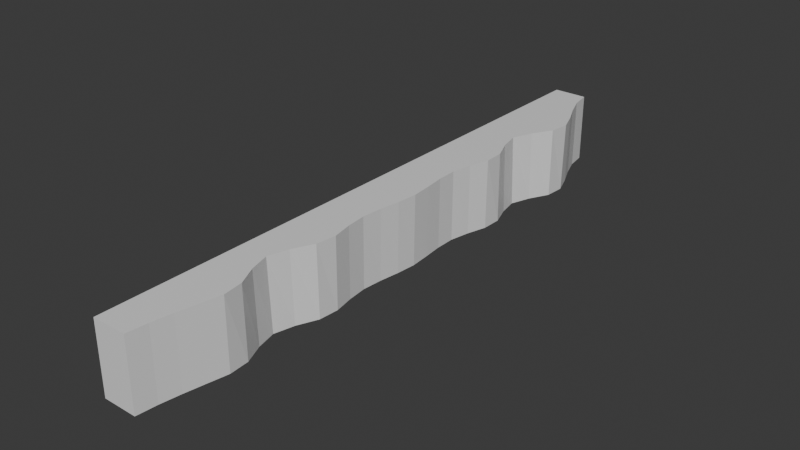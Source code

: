 # Source: cliff.blend  (saved by Blender 4.3.34; exported with 4.5.12 LTS)
import bpy
from mathutils import Matrix  # noqa: F401  (used for matrix-valued properties, if any)

bpy.ops.wm.read_factory_settings(use_empty=True)
scene = bpy.context.scene
scene.name = 'Scene'

# ---- collections
col_collection = bpy.data.collections.new('Collection'); scene.collection.children.link(col_collection)

# ---- materials (node trees are filled in below, after node groups)
mat_material = bpy.data.materials.new('Material')
mat_material.alpha_threshold = 0.0
mat_material.roughness = 0.5
mat_material.line_color = (0.0, 0.0, 0.0, 1.0)

# ---- material node trees
mat_material.use_nodes = True; mat_material.node_tree.nodes.clear()
_N = mat_material.node_tree.nodes; _L = mat_material.node_tree.links
n0 = _N.new('ShaderNodeOutputMaterial'); n0.name = 'Material Output'; n0.location = (300, 300)
n1 = _N.new('ShaderNodeBsdfPrincipled'); n1.name = 'Principled BSDF'; n1.location = (10, 300)
n1.inputs[3].default_value = 1.45
_L.new(n1.outputs[0], n0.inputs[0])
n0.is_active_output = True

# ---- world
world_world = bpy.data.worlds.new('World'); scene.world = world_world
world_world.use_nodes = True; world_world.node_tree.nodes.clear()
_N = world_world.node_tree.nodes; _L = world_world.node_tree.links
n0 = _N.new('ShaderNodeOutputWorld'); n0.name = 'World Output'; n0.location = (300, 300)
n1 = _N.new('ShaderNodeBackground'); n1.name = 'Background'; n1.location = (10, 300)
n1.inputs[0].default_value = (0.05088, 0.05088, 0.05088, 1.0)
_L.new(n1.outputs[0], n0.inputs[0])
n0.is_active_output = True
world_world.color = (0.05088, 0.05088, 0.05088)
world_world.sun_shadow_jitter_overblur = 0.0

# ---- meshes
me_cube = bpy.data.meshes.new('Cube')
me_cube.from_pydata([(1.097, 45.46, 5.3), (1.089, 45.46, -5.3), (1.067, -45.46, 5.3), (1.061, -45.46, -5.3), (-4.057, 45.46, 5.3), (-4.065, 45.46, -5.3), (-4.085, -45.46, 5.3), (-4.09, -45.46, -5.3), (1.615, 42.43, 5.3), (2.772, 39.4, 5.3), (4.183, 36.37, 5.3), (5.338, 33.34, 5.3), (4.957, 30.31, 5.3), (3.197, 27.28, 5.3), (1.995, 24.25, 5.3), (2.687, 21.21, 5.3), (3.942, 18.18, 5.3), (4.028, 15.15, 5.3), (3.142, 12.12, 5.3), (2.575, 9.092, 5.3), (2.632, 6.061, 5.3), (2.965, 3.031, 5.3), (3.227, 2.032e-06, 5.3), (2.935, -3.031, 5.3), (2.462, -6.061, 5.3), (2.183, -9.092, 5.3), (2.469, -12.12, 5.3), (3.076, -15.15, 5.3), (2.693, -18.18, 5.3), (1.211, -21.21, 5.3), (0.3449, -24.25, 5.3), (1.211, -27.28, 5.3), (2.693, -30.31, 5.3), (3.076, -33.34, 5.3), (2.469, -36.37, 5.3), (1.875, -39.4, 5.3), (1.38, -42.43, 5.3), (1.365, -42.43, -5.3), (1.851, -39.4, -5.3), (2.436, -36.37, -5.3), (3.034, -33.34, -5.3), (2.816, -30.31, -5.3), (1.51, -27.28, -5.3), (0.7634, -24.25, -5.3), (1.51, -21.21, -5.3), (2.816, -18.18, -5.3), (3.034, -15.15, -5.3), (2.436, -12.12, -5.3), (2.117, -9.092, -5.3), (2.357, -6.061, -5.3), (2.794, -3.031, -5.3), (3.06, -2.032e-06, -5.3), (2.821, 3.031, -5.3), (2.521, 6.061, -5.3), (2.499, 9.092, -5.3), (3.094, 12.12, -5.3), (3.966, 15.15, -5.3), (4.037, 18.18, -5.3), (2.948, 21.21, -5.3), (2.351, 24.25, -5.3), (3.397, 27.28, -5.3), (4.96, 30.31, -5.3), (5.159, 33.34, -5.3), (4.042, 36.37, -5.3), (2.681, 39.4, -5.3), (1.577, 42.43, -5.3)], [], [(3, 2, 6, 7), (1, 65, 64, 63, 62, 61, 60, 59, 58, 57, 56, 55, 54, 53, 52, 51, 50, 49, 48, 47, 46, 45, 44, 43, 42, 41, 40, 39, 38, 37, 3, 7, 5), (37, 36, 2, 3), (5, 4, 0, 1), (1, 0, 8, 65), (65, 8, 9, 64), (64, 9, 10, 63), (63, 10, 11, 62), (62, 11, 12, 61), (61, 12, 13, 60), (60, 13, 14, 59), (59, 14, 15, 58), (58, 15, 16, 57), (57, 16, 17, 56), (56, 17, 18, 55), (55, 18, 19, 54), (54, 19, 20, 53), (53, 20, 21, 52), (52, 21, 22, 51), (51, 22, 23, 50), (50, 23, 24, 49), (49, 24, 25, 48), (48, 25, 26, 47), (47, 26, 27, 46), (46, 27, 28, 45), (45, 28, 29, 44), (44, 29, 30, 43), (43, 30, 31, 42), (42, 31, 32, 41), (41, 32, 33, 40), (40, 33, 34, 39), (39, 34, 35, 38), (38, 35, 36, 37), (6, 4, 5, 7), (6, 2, 36, 35, 34, 33, 32, 31, 30, 29, 28, 27, 26, 25, 24, 23, 22, 21, 20, 19, 18, 17, 16, 15, 14, 13, 12, 11, 10, 9, 8, 0, 4)])
_uv = me_cube.uv_layers.new(name='UVMap')
_uv.uv.foreach_set('vector', [0.375, 0.75, 0.625, 0.75, 0.625, 1.0, 0.375, 1.0, 0.375, 0.5, 0.375, 0.5083, 0.375, 0.5167, 0.375, 0.525, 0.375, 0.5333, 0.375, 0.5417, 0.375, 0.55, 0.375, 0.5583, 0.375, 0.5667, 0.375, 0.575, 0.375, 0.5833, 0.375, 0.5917, 0.375, 0.6, 0.375, 0.6083, 0.375, 0.6167, 0.375, 0.625, 0.375, 0.6333, 0.375, 0.6417, 0.375, 0.65, 0.375, 0.6583, 0.375, 0.6667, 0.375, 0.675, 0.375, 0.6833, 0.375, 0.6917, 0.375, 0.7, 0.375, 0.7083, 0.375, 0.7167, 0.375, 0.725, 0.375, 0.7333, 0.375, 0.7417, 0.375, 0.75, 0.375, 1.0, 0.375, 0.25, 0.375, 0.7417, 0.625, 0.7417, 0.625, 0.75, 0.375, 0.75, 0.375, 0.25, 0.625, 0.25, 0.625, 0.5, 0.375, 0.5, 0.375, 0.5, 0.625, 0.5, 0.625, 0.5083, 0.375, 0.5083, 0.375, 0.5083, 0.625, 0.5083, 0.625, 0.5167, 0.375, 0.5167, 0.375, 0.5167, 0.625, 0.5167, 0.625, 0.525, 0.375, 0.525, 0.375, 0.525, 0.625, 0.525, 0.625, 0.5333, 0.375, 0.5333, 0.375, 0.5333, 0.625, 0.5333, 0.625, 0.5417, 0.375, 0.5417, 0.375, 0.5417, 0.625, 0.5417, 0.625, 0.55, 0.375, 0.55, 0.375, 0.55, 0.625, 0.55, 0.625, 0.5583, 0.375, 0.5583, 0.375, 0.5583, 0.625, 0.5583, 0.625, 0.5667, 0.375, 0.5667, 0.375, 0.5667, 0.625, 0.5667, 0.625, 0.575, 0.375, 0.575, 0.375, 0.575, 0.625, 0.575, 0.625, 0.5833, 0.375, 0.5833, 0.375, 0.5833, 0.625, 0.5833, 0.625, 0.5917, 0.375, 0.5917, 0.375, 0.5917, 0.625, 0.5917, 0.625, 0.6, 0.375, 0.6, 0.375, 0.6, 0.625, 0.6, 0.625, 0.6083, 0.375, 0.6083, 0.375, 0.6083, 0.625, 0.6083, 0.625, 0.6167, 0.375, 0.6167, 0.375, 0.6167, 0.625, 0.6167, 0.625, 0.625, 0.375, 0.625, 0.375, 0.625, 0.625, 0.625, 0.625, 0.6333, 0.375, 0.6333, 0.375, 0.6333, 0.625, 0.6333, 0.625, 0.6417, 0.375, 0.6417, 0.375, 0.6417, 0.625, 0.6417, 0.625, 0.65, 0.375, 0.65, 0.375, 0.65, 0.625, 0.65, 0.625, 0.6583, 0.375, 0.6583, 0.375, 0.6583, 0.625, 0.6583, 0.625, 0.6667, 0.375, 0.6667, 0.375, 0.6667, 0.625, 0.6667, 0.625, 0.675, 0.375, 0.675, 0.375, 0.675, 0.625, 0.675, 0.625, 0.6833, 0.375, 0.6833, 0.375, 0.6833, 0.625, 0.6833, 0.625, 0.6917, 0.375, 0.6917, 0.375, 0.6917, 0.625, 0.6917, 0.625, 0.7, 0.375, 0.7, 0.375, 0.7, 0.625, 0.7, 0.625, 0.7083, 0.375, 0.7083, 0.375, 0.7083, 0.625, 0.7083, 0.625, 0.7167, 0.375, 0.7167, 0.375, 0.7167, 0.625, 0.7167, 0.625, 0.725, 0.375, 0.725, 0.375, 0.725, 0.625, 0.725, 0.625, 0.7333, 0.375, 0.7333, 0.375, 0.7333, 0.625, 0.7333, 0.625, 0.7417, 0.375, 0.7417, 0.625, 1.0, 0.625, 0.25, 0.375, 0.25, 0.375, 1.0, 0.625, 1.0, 0.625, 0.75, 0.625, 0.7417, 0.625, 0.7333, 0.625, 0.725, 0.625, 0.7167, 0.625, 0.7083, 0.625, 0.7, 0.625, 0.6917, 0.625, 0.6833, 0.625, 0.675, 0.625, 0.6667, 0.625, 0.6583, 0.625, 0.65, 0.625, 0.6417, 0.625, 0.6333, 0.625, 0.625, 0.625, 0.6167, 0.625, 0.6083, 0.625, 0.6, 0.625, 0.5917, 0.625, 0.5833, 0.625, 0.575, 0.625, 0.5667, 0.625, 0.5583, 0.625, 0.55, 0.625, 0.5417, 0.625, 0.5333, 0.625, 0.525, 0.625, 0.5167, 0.625, 0.5083, 0.625, 0.5, 0.625, 0.25])
me_cube.materials.append(mat_material)
me_cube.use_mirror_vertex_groups = False
me_cube.update()

# ---- objects
ob_cliff = bpy.data.objects.new('Cliff', me_cube)

# ---- transforms, parenting, visibility, modifiers, constraints
ob_cliff.location = (0.0, 0.0, 0.0)
ob_cliff.lock_rotations_4d = False
ob_cliff.empty_display_type = 'ARROWS'
ob_cliff.lineart.crease_threshold = 0.0

# ---- collection membership
col_collection.objects.link(ob_cliff)

# ---- scene / render settings (as saved in the file)
scene.frame_start = 1; scene.frame_end = 250; scene.frame_set(1)
scene.render.engine = 'BLENDER_EEVEE_NEXT'
bpy.context.view_layer.update()

# ---- added for rendering (the .blend has no active camera and no usable light): camera, sun
cam_auto = bpy.data.cameras.new('AutoCamera')
cam_auto.lens = 50.0
cam_auto.sensor_width = 36.0
cam_auto.clip_end = 1494.18
ob_auto_camera = bpy.data.objects.new('AutoCamera', cam_auto)
scene.collection.objects.link(ob_auto_camera)
ob_auto_camera.location = (85.7629, -102.167, 68.1112)
ob_auto_camera.rotation_euler = (1.09748, -7.21219e-08, 0.694738)
scene.camera = ob_auto_camera
light_auto_sun = bpy.data.lights.new('AutoSun', 'SUN')
light_auto_sun.energy = 3.0
light_auto_sun.angle = 0.0523599
ob_auto_sun = bpy.data.objects.new('AutoSun', light_auto_sun)
scene.collection.objects.link(ob_auto_sun)
ob_auto_sun.rotation_euler = (0.872665, 0.174533, 0.523599)
bpy.context.view_layer.update()
